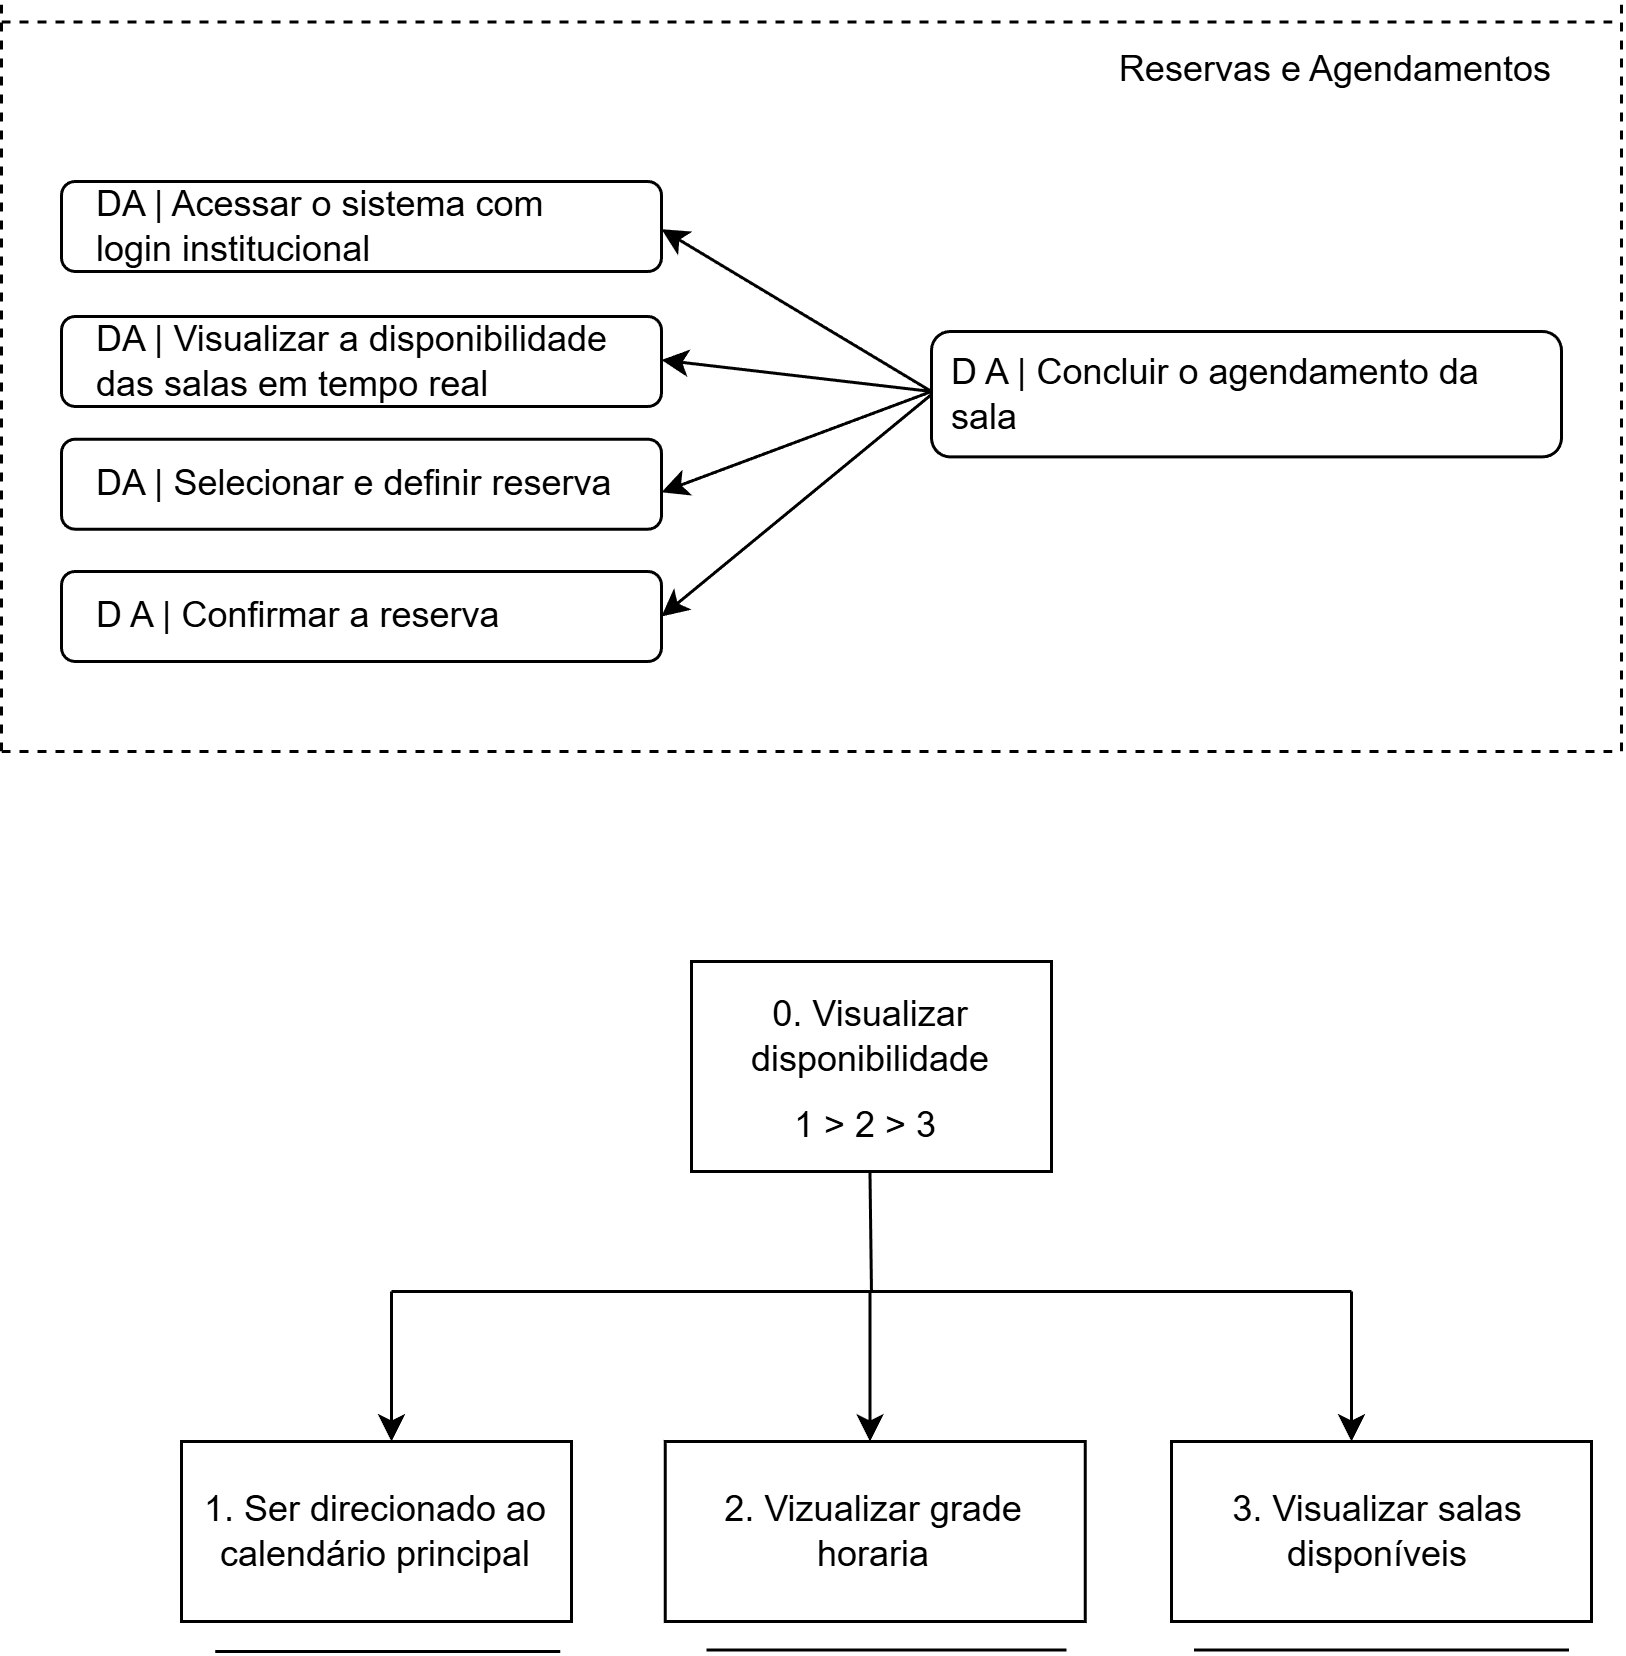

The diagram above was exported from draw.io. Its source (the exported page's mxGraphModel, read from the mxfile embedded in the PNG):
<mxGraphModel dx="872" dy="465" grid="1" gridSize="10" guides="1" tooltips="1" connect="1" arrows="1" fold="1" page="1" pageScale="1" pageWidth="827" pageHeight="1169" math="0" shadow="0">
  <root>
    <mxCell id="0" />
    <mxCell id="1" parent="0" />
    <mxCell id="xuorLrFA1qw1yAR7H9oF-1" parent="1" style="rounded=1;whiteSpace=wrap;html=1;" value="" vertex="1">
      <mxGeometry height="41.8" width="210" x="420" y="150" as="geometry" />
    </mxCell>
    <mxCell id="xuorLrFA1qw1yAR7H9oF-2" parent="1" style="text;html=1;whiteSpace=wrap;strokeColor=none;fillColor=none;align=center;verticalAlign=middle;rounded=0;" value="&lt;font dir=&quot;auto&quot; style=&quot;vertical-align: inherit;&quot;&gt;&lt;font dir=&quot;auto&quot; style=&quot;vertical-align: inherit;&quot;&gt;Reservas e Agendamentos&lt;/font&gt;&lt;/font&gt;" vertex="1">
      <mxGeometry height="30" width="150" x="480" y="47.81999999999999" as="geometry" />
    </mxCell>
    <mxCell id="xuorLrFA1qw1yAR7H9oF-3" parent="1" style="text;html=1;whiteSpace=wrap;strokeColor=none;fillColor=none;align=left;verticalAlign=middle;rounded=0;" value="&lt;font dir=&quot;auto&quot; style=&quot;vertical-align: inherit;&quot;&gt;&lt;font dir=&quot;auto&quot; style=&quot;vertical-align: inherit;&quot;&gt;D A | Concluir o agendamento da sala&lt;/font&gt;&lt;/font&gt;" vertex="1">
      <mxGeometry height="30" width="200" x="425" y="155.9" as="geometry" />
    </mxCell>
    <mxCell id="xuorLrFA1qw1yAR7H9oF-4" parent="1" style="rounded=1;whiteSpace=wrap;html=1;" value="" vertex="1">
      <mxGeometry height="30" width="200" x="130" y="100" as="geometry" />
    </mxCell>
    <mxCell id="xuorLrFA1qw1yAR7H9oF-5" parent="1" style="rounded=1;whiteSpace=wrap;html=1;" value="" vertex="1">
      <mxGeometry height="30" width="200" x="130" y="145" as="geometry" />
    </mxCell>
    <mxCell id="xuorLrFA1qw1yAR7H9oF-6" parent="1" style="rounded=1;whiteSpace=wrap;html=1;" value="" vertex="1">
      <mxGeometry height="30" width="200" x="130" y="185.9" as="geometry" />
    </mxCell>
    <mxCell id="xuorLrFA1qw1yAR7H9oF-7" parent="1" style="rounded=1;whiteSpace=wrap;html=1;" value="" vertex="1">
      <mxGeometry height="30" width="200" x="130" y="230" as="geometry" />
    </mxCell>
    <mxCell id="xuorLrFA1qw1yAR7H9oF-8" parent="1" style="text;html=1;whiteSpace=wrap;strokeColor=none;fillColor=none;align=left;verticalAlign=middle;rounded=0;" value="D A | Confirmar a reserva" vertex="1">
      <mxGeometry height="30" width="140" x="140" y="230" as="geometry" />
    </mxCell>
    <mxCell id="xuorLrFA1qw1yAR7H9oF-9" edge="1" parent="1" style="endArrow=classic;html=1;rounded=0;" value="">
      <mxGeometry height="50" relative="1" width="50" as="geometry">
        <mxPoint x="420" y="170" as="sourcePoint" />
        <mxPoint x="330" y="115.9" as="targetPoint" />
      </mxGeometry>
    </mxCell>
    <mxCell id="xuorLrFA1qw1yAR7H9oF-10" edge="1" parent="1" style="endArrow=classic;html=1;rounded=0;" value="">
      <mxGeometry height="50" relative="1" width="50" as="geometry">
        <mxPoint x="420" y="170" as="sourcePoint" />
        <mxPoint x="330" y="159.5" as="targetPoint" />
      </mxGeometry>
    </mxCell>
    <mxCell id="xuorLrFA1qw1yAR7H9oF-11" edge="1" parent="1" style="endArrow=classic;html=1;rounded=0;entryX=1;entryY=0.5;entryDx=0;entryDy=0;" target="xuorLrFA1qw1yAR7H9oF-7" value="">
      <mxGeometry height="50" relative="1" width="50" as="geometry">
        <mxPoint x="420" y="171" as="sourcePoint" />
        <mxPoint x="340" y="247.89" as="targetPoint" />
      </mxGeometry>
    </mxCell>
    <mxCell id="xuorLrFA1qw1yAR7H9oF-12" edge="1" parent="1" style="endArrow=classic;html=1;rounded=0;" value="">
      <mxGeometry height="50" relative="1" width="50" as="geometry">
        <mxPoint x="420" y="170" as="sourcePoint" />
        <mxPoint x="330" y="203.59000000000003" as="targetPoint" />
      </mxGeometry>
    </mxCell>
    <mxCell id="xuorLrFA1qw1yAR7H9oF-13" edge="1" parent="1" style="endArrow=none;dashed=1;html=1;rounded=0;" value="">
      <mxGeometry height="50" relative="1" width="50" as="geometry">
        <mxPoint x="110" y="290" as="sourcePoint" />
        <mxPoint x="650" y="290" as="targetPoint" />
      </mxGeometry>
    </mxCell>
    <mxCell id="xuorLrFA1qw1yAR7H9oF-14" edge="1" parent="1" style="endArrow=none;dashed=1;html=1;rounded=0;" value="">
      <mxGeometry height="50" relative="1" width="50" as="geometry">
        <mxPoint x="110" y="46.81999999999999" as="sourcePoint" />
        <mxPoint x="650" y="46.81999999999999" as="targetPoint" />
      </mxGeometry>
    </mxCell>
    <mxCell id="xuorLrFA1qw1yAR7H9oF-15" edge="1" parent="1" style="endArrow=none;dashed=1;html=1;rounded=0;" value="">
      <mxGeometry height="50" relative="1" width="50" as="geometry">
        <mxPoint x="110" y="290" as="sourcePoint" />
        <mxPoint x="110" y="40" as="targetPoint" />
      </mxGeometry>
    </mxCell>
    <mxCell id="xuorLrFA1qw1yAR7H9oF-16" edge="1" parent="1" style="endArrow=none;dashed=1;html=1;rounded=0;" value="">
      <mxGeometry height="50" relative="1" width="50" as="geometry">
        <mxPoint x="650" y="290" as="sourcePoint" />
        <mxPoint x="650" y="40" as="targetPoint" />
      </mxGeometry>
    </mxCell>
    <mxCell id="xuorLrFA1qw1yAR7H9oF-17" parent="1" style="text;html=1;whiteSpace=wrap;strokeColor=none;fillColor=none;align=left;verticalAlign=middle;rounded=0;" value="&lt;font dir=&quot;auto&quot; style=&quot;vertical-align: inherit;&quot;&gt;&lt;font dir=&quot;auto&quot; style=&quot;vertical-align: inherit;&quot;&gt;DA | Selecionar e definir reserva&lt;/font&gt;&lt;/font&gt;" vertex="1">
      <mxGeometry height="30" width="180" x="140.12" y="185.9" as="geometry" />
    </mxCell>
    <mxCell id="xuorLrFA1qw1yAR7H9oF-18" parent="1" style="text;html=1;whiteSpace=wrap;strokeColor=none;fillColor=none;align=left;verticalAlign=middle;rounded=0;" value="&lt;font dir=&quot;auto&quot; style=&quot;vertical-align: inherit;&quot;&gt;&lt;font dir=&quot;auto&quot; style=&quot;vertical-align: inherit;&quot;&gt;DA | Visualizar a disponibilidade das salas em tempo real&lt;/font&gt;&lt;/font&gt;" vertex="1">
      <mxGeometry height="30" width="180" x="140.12" y="145" as="geometry" />
    </mxCell>
    <mxCell id="xuorLrFA1qw1yAR7H9oF-19" parent="1" style="text;html=1;whiteSpace=wrap;strokeColor=none;fillColor=none;align=left;verticalAlign=middle;rounded=0;" value="&lt;div style=&quot;&quot;&gt;&lt;span style=&quot;background-color: transparent; color: light-dark(rgb(0, 0, 0), rgb(255, 255, 255));&quot;&gt;&lt;font dir=&quot;auto&quot; style=&quot;vertical-align: inherit;&quot;&gt;&lt;font dir=&quot;auto&quot; style=&quot;vertical-align: inherit;&quot;&gt;DA | Acessar o sistema com login institucional&lt;/font&gt;&lt;/font&gt;&lt;/span&gt;&lt;/div&gt;" vertex="1">
      <mxGeometry height="30" width="170" x="140" y="100" as="geometry" />
    </mxCell>
    <mxCell id="xuorLrFA1qw1yAR7H9oF-315" edge="1" parent="1" style="edgeStyle=orthogonalEdgeStyle;rounded=0;orthogonalLoop=1;jettySize=auto;html=1;exitX=0.5;exitY=1;exitDx=0;exitDy=0;">
      <mxGeometry relative="1" as="geometry">
        <mxPoint x="605" y="330" as="sourcePoint" />
        <mxPoint x="605" y="330" as="targetPoint" />
      </mxGeometry>
    </mxCell>
    <mxCell id="xuorLrFA1qw1yAR7H9oF-316" parent="1" style="rounded=0;whiteSpace=wrap;html=1;" value="" vertex="1">
      <mxGeometry height="70" width="120" x="340" y="360" as="geometry" />
    </mxCell>
    <mxCell id="xuorLrFA1qw1yAR7H9oF-317" parent="1" style="rounded=0;whiteSpace=wrap;html=1;" value="" vertex="1">
      <mxGeometry height="60" width="130" x="170" y="520" as="geometry" />
    </mxCell>
    <mxCell id="xuorLrFA1qw1yAR7H9oF-318" parent="1" style="rounded=0;whiteSpace=wrap;html=1;" value="" vertex="1">
      <mxGeometry height="60" width="140" x="331.25" y="520" as="geometry" />
    </mxCell>
    <mxCell id="xuorLrFA1qw1yAR7H9oF-319" parent="1" style="rounded=0;whiteSpace=wrap;html=1;" value="" vertex="1">
      <mxGeometry height="60" width="140" x="500" y="520" as="geometry" />
    </mxCell>
    <mxCell id="xuorLrFA1qw1yAR7H9oF-320" parent="1" style="text;html=1;whiteSpace=wrap;strokeColor=none;fillColor=none;align=center;verticalAlign=middle;rounded=0;" value="&lt;p dir=&quot;auto&quot; style=&quot;white-space-collapse: preserve;&quot;&gt;0. Visualizar disponibilidade&lt;/p&gt;" vertex="1">
      <mxGeometry height="30" width="100" x="349.99" y="370" as="geometry" />
    </mxCell>
    <mxCell id="xuorLrFA1qw1yAR7H9oF-321" parent="1" style="text;html=1;whiteSpace=wrap;strokeColor=none;fillColor=none;align=center;verticalAlign=middle;rounded=0;" value="&lt;p dir=&quot;auto&quot; style=&quot;white-space-collapse: preserve;&quot;&gt;&lt;font dir=&quot;auto&quot; style=&quot;vertical-align: inherit;&quot;&gt;&lt;font dir=&quot;auto&quot; style=&quot;vertical-align: inherit;&quot;&gt;1. Ser direcionado ao calendário principal&lt;/font&gt;&lt;/font&gt;&lt;/p&gt;" vertex="1">
      <mxGeometry height="30" width="120" x="175" y="535" as="geometry" />
    </mxCell>
    <mxCell id="xuorLrFA1qw1yAR7H9oF-322" parent="1" style="text;html=1;whiteSpace=wrap;strokeColor=none;fillColor=none;align=center;verticalAlign=middle;rounded=0;" value="&lt;p dir=&quot;auto&quot; style=&quot;white-space-collapse: preserve;&quot;&gt;&lt;font dir=&quot;auto&quot; style=&quot;vertical-align: inherit;&quot;&gt;&lt;font dir=&quot;auto&quot; style=&quot;vertical-align: inherit;&quot;&gt;&lt;font dir=&quot;auto&quot; style=&quot;vertical-align: inherit;&quot;&gt;&lt;font dir=&quot;auto&quot; style=&quot;vertical-align: inherit;&quot;&gt;&lt;font dir=&quot;auto&quot; style=&quot;vertical-align: inherit;&quot;&gt;&lt;font dir=&quot;auto&quot; style=&quot;vertical-align: inherit;&quot;&gt;&lt;font dir=&quot;auto&quot; style=&quot;vertical-align: inherit;&quot;&gt;&lt;font dir=&quot;auto&quot; style=&quot;vertical-align: inherit;&quot;&gt;&lt;font dir=&quot;auto&quot; style=&quot;vertical-align: inherit;&quot;&gt;&lt;font dir=&quot;auto&quot; style=&quot;vertical-align: inherit;&quot;&gt;&lt;font dir=&quot;auto&quot; style=&quot;vertical-align: inherit;&quot;&gt;&lt;font dir=&quot;auto&quot; style=&quot;vertical-align: inherit;&quot;&gt;2. Vizualizar grade horaria&lt;/font&gt;&lt;/font&gt;&lt;/font&gt;&lt;/font&gt;&lt;/font&gt;&lt;/font&gt;&lt;/font&gt;&lt;/font&gt;&lt;/font&gt;&lt;/font&gt;&lt;/font&gt;&lt;/font&gt;&lt;/p&gt;" vertex="1">
      <mxGeometry height="30" width="123.75" x="339.38" y="535" as="geometry" />
    </mxCell>
    <mxCell id="xuorLrFA1qw1yAR7H9oF-323" parent="1" style="text;html=1;whiteSpace=wrap;strokeColor=none;fillColor=none;align=center;verticalAlign=middle;rounded=0;" value="&lt;p dir=&quot;auto&quot; style=&quot;white-space-collapse: preserve;&quot;&gt;&lt;font dir=&quot;auto&quot; style=&quot;vertical-align: inherit;&quot;&gt;&lt;font dir=&quot;auto&quot; style=&quot;vertical-align: inherit;&quot;&gt;1 &amp;gt; 2 &amp;gt; 3 &lt;/font&gt;&lt;/font&gt;&lt;/p&gt;" vertex="1">
      <mxGeometry height="30" width="120" x="340" y="400" as="geometry" />
    </mxCell>
    <mxCell id="xuorLrFA1qw1yAR7H9oF-324" edge="1" parent="1" style="endArrow=none;html=1;rounded=0;" value="">
      <mxGeometry height="50" relative="1" width="50" as="geometry">
        <mxPoint x="240" y="470" as="sourcePoint" />
        <mxPoint x="560" y="470" as="targetPoint" />
      </mxGeometry>
    </mxCell>
    <mxCell id="xuorLrFA1qw1yAR7H9oF-325" edge="1" parent="1" style="endArrow=none;html=1;rounded=0;" value="">
      <mxGeometry height="50" relative="1" width="50" as="geometry">
        <mxPoint x="399.99" y="470" as="sourcePoint" />
        <mxPoint x="399.49" y="430" as="targetPoint" />
      </mxGeometry>
    </mxCell>
    <mxCell id="xuorLrFA1qw1yAR7H9oF-326" edge="1" parent="1" style="endArrow=none;html=1;rounded=0;" value="">
      <mxGeometry height="50" relative="1" width="50" as="geometry">
        <mxPoint x="345" y="589.5" as="sourcePoint" />
        <mxPoint x="465" y="589.5" as="targetPoint" />
      </mxGeometry>
    </mxCell>
    <mxCell id="xuorLrFA1qw1yAR7H9oF-327" edge="1" parent="1" style="endArrow=none;html=1;rounded=0;" value="">
      <mxGeometry height="50" relative="1" width="50" as="geometry">
        <mxPoint x="507.5" y="589.5" as="sourcePoint" />
        <mxPoint x="632.5" y="589.5" as="targetPoint" />
      </mxGeometry>
    </mxCell>
    <mxCell id="xuorLrFA1qw1yAR7H9oF-328" edge="1" parent="1" style="endArrow=none;html=1;rounded=0;" value="">
      <mxGeometry height="50" relative="1" width="50" as="geometry">
        <mxPoint x="181.25" y="590" as="sourcePoint" />
        <mxPoint x="296.25" y="590" as="targetPoint" />
      </mxGeometry>
    </mxCell>
    <mxCell id="xuorLrFA1qw1yAR7H9oF-329" edge="1" parent="1" style="endArrow=classic;html=1;rounded=0;" value="">
      <mxGeometry height="50" relative="1" width="50" as="geometry">
        <mxPoint x="240" y="470" as="sourcePoint" />
        <mxPoint x="240" y="520" as="targetPoint" />
      </mxGeometry>
    </mxCell>
    <mxCell id="xuorLrFA1qw1yAR7H9oF-330" edge="1" parent="1" style="endArrow=classic;html=1;rounded=0;" value="">
      <mxGeometry height="50" relative="1" width="50" as="geometry">
        <mxPoint x="560" y="470" as="sourcePoint" />
        <mxPoint x="560" y="520" as="targetPoint" />
      </mxGeometry>
    </mxCell>
    <mxCell id="xuorLrFA1qw1yAR7H9oF-331" edge="1" parent="1" style="endArrow=classic;html=1;rounded=0;" value="">
      <mxGeometry height="50" relative="1" width="50" as="geometry">
        <mxPoint x="399.5" y="470" as="sourcePoint" />
        <mxPoint x="399.5" y="520" as="targetPoint" />
      </mxGeometry>
    </mxCell>
    <mxCell id="xuorLrFA1qw1yAR7H9oF-332" parent="1" style="text;html=1;whiteSpace=wrap;strokeColor=none;fillColor=none;align=center;verticalAlign=middle;rounded=0;" value="&lt;font dir=&quot;auto&quot; style=&quot;vertical-align: inherit;&quot;&gt;&lt;font dir=&quot;auto&quot; style=&quot;vertical-align: inherit;&quot;&gt;&lt;font dir=&quot;auto&quot; style=&quot;vertical-align: inherit;&quot;&gt;&lt;font dir=&quot;auto&quot; style=&quot;vertical-align: inherit;&quot;&gt;3. Visualizar salas disponíveis&lt;/font&gt;&lt;/font&gt;&lt;/font&gt;&lt;/font&gt;" vertex="1">
      <mxGeometry height="30" width="100" x="518.75" y="535" as="geometry" />
    </mxCell>
  </root>
</mxGraphModel>